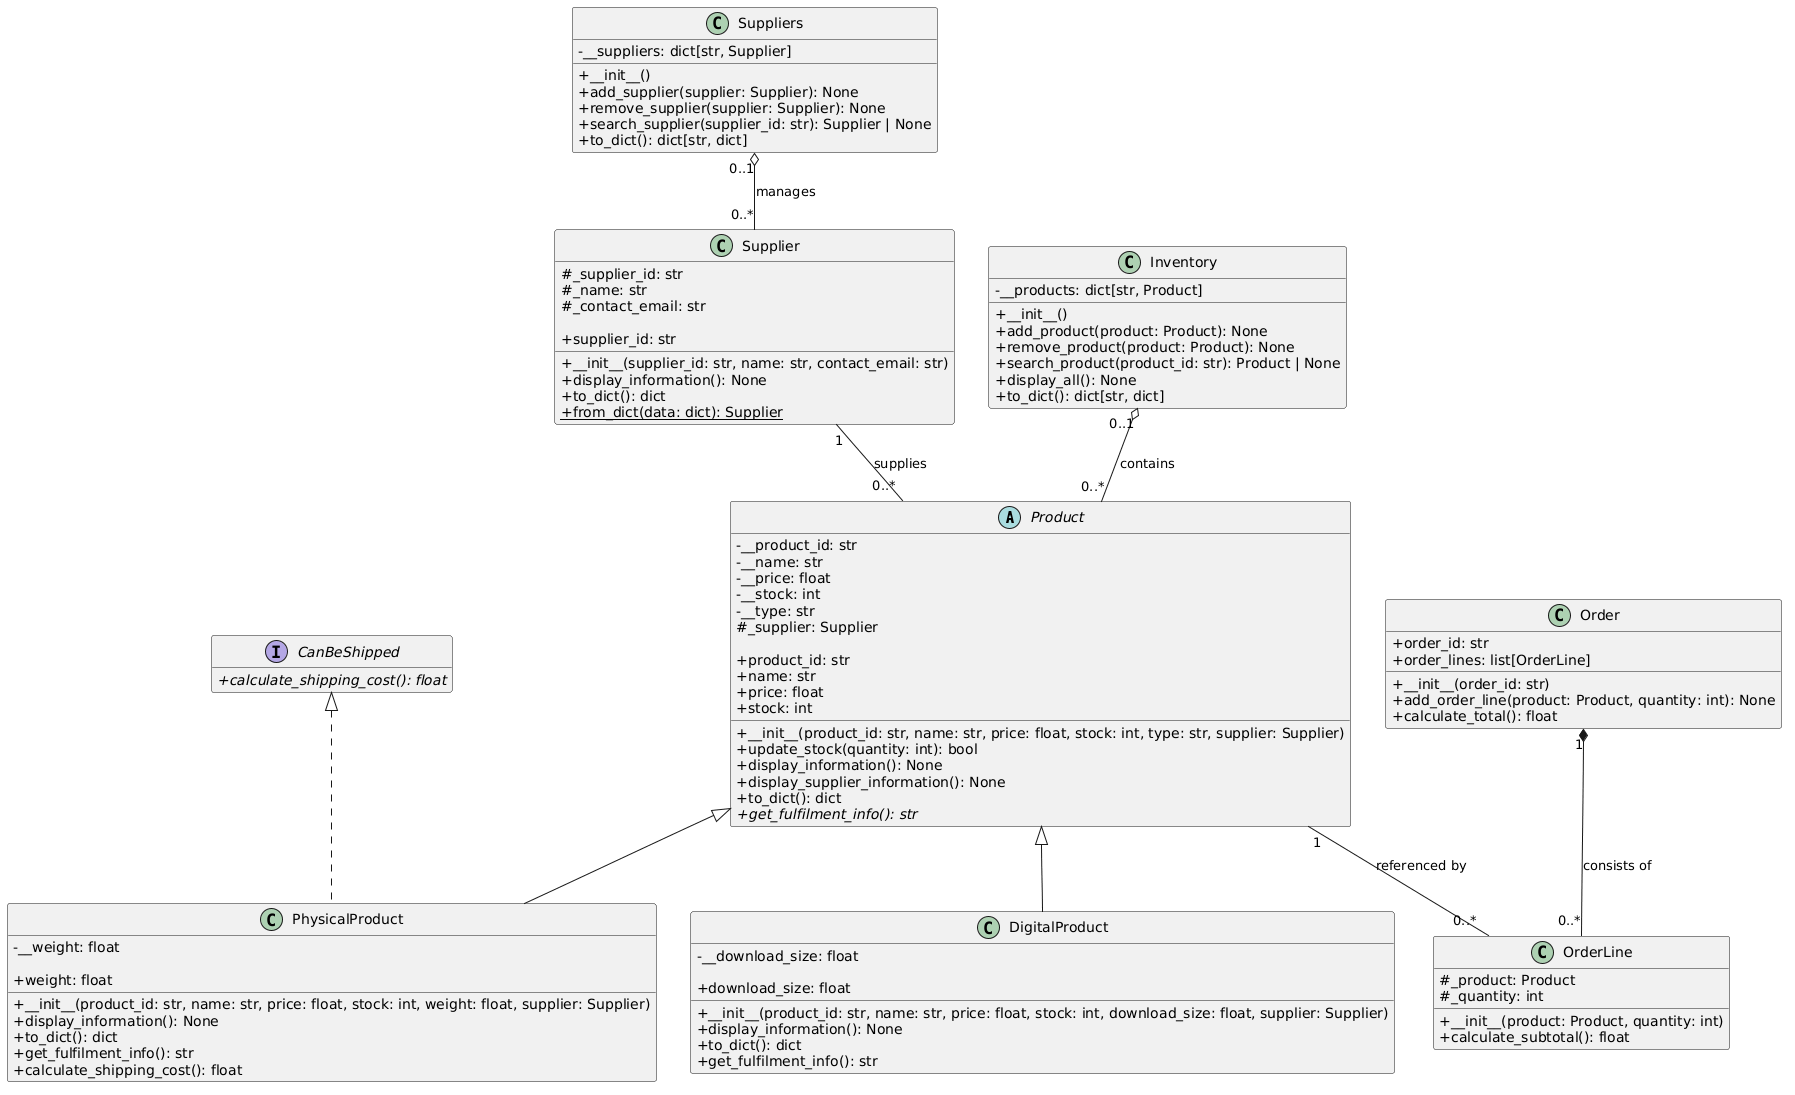

The diagram above was rendered by PlantUML. Its source (embedded in the PNG):
@startuml
skinparam classAttributeIconSize 0
hide empty members

' =========================
' Abstract Product
' =========================
abstract class Product {
    - __product_id: str
    - __name: str
    - __price: float
    - __stock: int
    - __type: str
    # _supplier: Supplier

    + __init__(product_id: str, name: str, price: float, stock: int, type: str, supplier: Supplier)
    + update_stock(quantity: int): bool
    + display_information(): None
    + display_supplier_information(): None
    + to_dict(): dict
    {abstract} + get_fulfilment_info(): str
    + product_id: str
    + name: str
    + price: float
    + stock: int
}

' =========================
' Product Subclasses
' =========================
class PhysicalProduct {
    - __weight: float

    + __init__(product_id: str, name: str, price: float, stock: int, weight: float, supplier: Supplier)
    + display_information(): None
    + to_dict(): dict
    + get_fulfilment_info(): str
    + calculate_shipping_cost(): float
    + weight: float
}

class DigitalProduct {
    - __download_size: float

    + __init__(product_id: str, name: str, price: float, stock: int, download_size: float, supplier: Supplier)
    + display_information(): None
    + to_dict(): dict
    + get_fulfilment_info(): str
    + download_size: float
}

' =========================
' Shipping Interface
' =========================
interface CanBeShipped {
    {abstract} + calculate_shipping_cost(): float
}

' =========================
' Individual Supplier
' =========================
class Supplier {
    # _supplier_id: str
    # _name: str
    # _contact_email: str

    + __init__(supplier_id: str, name: str, contact_email: str)
    + display_information(): None
    + to_dict(): dict
    {static} + from_dict(data: dict): Supplier
    + supplier_id: str
}

' =========================
' Suppliers Collection
' =========================
class Suppliers {
    - __suppliers: dict[str, Supplier]

    + __init__()
    + add_supplier(supplier: Supplier): None
    + remove_supplier(supplier: Supplier): None
    + search_supplier(supplier_id: str): Supplier | None
    + to_dict(): dict[str, dict]
}

' =========================
' Inventory
' =========================
class Inventory {
    - __products: dict[str, Product]

    + __init__()
    + add_product(product: Product): None
    + remove_product(product: Product): None
    + search_product(product_id: str): Product | None
    + display_all(): None
    + to_dict(): dict[str, dict]
}

' =========================
' Order
' =========================
class Order {
    + order_id: str
    + order_lines: list[OrderLine]

    + __init__(order_id: str)
    + add_order_line(product: Product, quantity: int): None
    + calculate_total(): float
}

' =========================
' OrderLine
' =========================
class OrderLine {
    # _product: Product
    # _quantity: int

    + __init__(product: Product, quantity: int)
    + calculate_subtotal(): float
}

' =========================
' Relationships
' =========================

' Inheritance
Product <|-- PhysicalProduct
Product <|-- DigitalProduct

' Interface implementation
CanBeShipped <|.. PhysicalProduct

' Supplier association with Product
Supplier "1" -- "0..*" Product : supplies

' Suppliers aggregation of Supplier
Suppliers "0..1" o-- "0..*" Supplier : manages

' Inventory aggregation of Product
Inventory "0..1" o-- "0..*" Product : contains

' Order composition of OrderLine
Order "1" *-- "0..*" OrderLine : consists of

' OrderLine association with Product
Product "1" -- "0..*" OrderLine : referenced by
@enduml